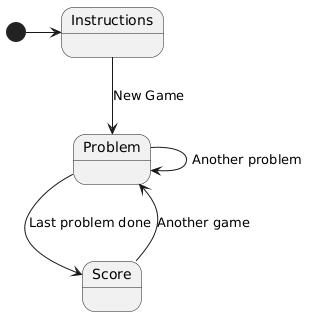

The diagram above was rendered by PlantUML. Its source (embedded in the PNG):
@startuml
[*] -right-> Instructions
    Instructions --> Problem: New Game 
    Problem --> Problem: Another problem 
    Problem -right-> Score: Last problem done
    Score --> Problem: Another game
@enduml